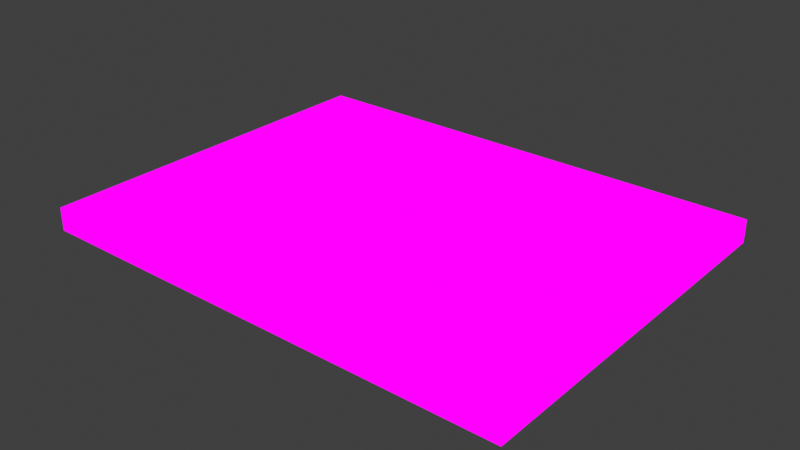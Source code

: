 # Source: RefugeeBasedFLOORDOOR.blend  (saved by Blender 3.2.14; exported with 4.5.12 LTS)
import bpy
from mathutils import Matrix  # noqa: F401  (used for matrix-valued properties, if any)

bpy.ops.wm.read_factory_settings(use_empty=True)
scene = bpy.context.scene
scene.name = 'Scene'

# ---- collections
col_collection = bpy.data.collections.new('Collection'); scene.collection.children.link(col_collection)

# ---- images (referenced by path relative to the original .blend; pixels are not part of the script)
import os
ASSET_DIR = os.environ.get("B2B_ASSET_DIR", "")  # directory of the original .blend (textures are referenced by path, not embedded)
HERE = os.path.dirname(os.path.abspath(__file__))  # packed textures are extracted next to this script under _unpacked/

def load_image(name, relpath, width, height, colorspace="sRGB"):
    """Load a texture the original file referenced (path relative to the .blend, or extracted next to this script)."""
    p = next((c for c in (os.path.join(HERE, relpath), os.path.join(ASSET_DIR, relpath)) if relpath and os.path.exists(c)), "")
    if p:
        img = bpy.data.images.load(p, check_existing=True)
        img.name = name
    else:  # same state as the original file: an image datablock whose file is absent (Cycles renders it pink)
        img = bpy.data.images.new(name, width, height)
        img.source = "FILE"
        img.filepath = "//" + (relpath or name)
    img.colorspace_settings.name = colorspace
    return img
img_loenewcolour___c_pia_1_png = load_image('LoeNewColour - Cópia 1.png', 'LoeNewColour - Cópia 1.png', 1024, 1024, 'sRGB')

# ---- materials (node trees are filled in below, after node groups)
mat_loenewcolour___c_pia_1 = bpy.data.materials.new('LoeNewColour - Cópia 1')
mat_loenewcolour___c_pia_1.use_transparent_shadow = False

# ---- material node trees
mat_loenewcolour___c_pia_1.use_nodes = True; mat_loenewcolour___c_pia_1.node_tree.nodes.clear()
_N = mat_loenewcolour___c_pia_1.node_tree.nodes; _L = mat_loenewcolour___c_pia_1.node_tree.links
n0 = _N.new('ShaderNodeOutputMaterial'); n0.name = 'Material Output'; n0.location = (400, 0)
n1 = _N.new('ShaderNodeLightPath'); n1.name = 'Light Path'; n1.location = (0, 250)
n2 = _N.new('ShaderNodeBsdfTransparent'); n2.name = 'Transparent BSDF'; n2.location = (-200, -100)
n3 = _N.new('ShaderNodeEmission'); n3.name = 'Emission'; n3.location = (-200, -200)
n4 = _N.new('ShaderNodeMixShader'); n4.name = 'Mix Shader'; n4.location = (200, 0)
n5 = _N.new('ShaderNodeMixShader'); n5.name = 'Mix Shader.001'; n5.location = (0, -100)
n6 = _N.new('ShaderNodeTexImage'); n6.name = 'Image Texture'; n6.location = (-500, 100)
n6.image = img_loenewcolour___c_pia_1_png
n6.interpolation = 'Closest'
_L.new(n6.outputs[0], n3.inputs[0])
_L.new(n6.outputs[1], n5.inputs[0])
_L.new(n2.outputs[0], n5.inputs[1])
_L.new(n2.outputs[0], n4.inputs[1])
_L.new(n3.outputs[0], n5.inputs[2])
_L.new(n5.outputs[0], n4.inputs[2])
_L.new(n1.outputs[0], n4.inputs[0])
_L.new(n4.outputs[0], n0.inputs[0])
n0.is_active_output = True

# ---- world
world_world = bpy.data.worlds.new('World'); scene.world = world_world
world_world.use_nodes = True; world_world.node_tree.nodes.clear()
_N = world_world.node_tree.nodes; _L = world_world.node_tree.links
n0 = _N.new('ShaderNodeOutputWorld'); n0.name = 'World Output'; n0.location = (300, 300)
n1 = _N.new('ShaderNodeBackground'); n1.name = 'Background'; n1.location = (10, 300)
n1.inputs[0].default_value = (0.05088, 0.05088, 0.05088, 1.0)
_L.new(n1.outputs[0], n0.inputs[0])
n0.is_active_output = True
world_world.color = (0.05088, 0.05088, 0.05088)
world_world.use_sun_shadow = False
world_world.sun_shadow_jitter_overblur = 0.0

# ---- meshes
me_cube = bpy.data.meshes.new('Cube')
me_cube.from_pydata([(-11.5, 13.0, 1.853), (-11.5, 13.5, 1.853), (-11.5, 12.5, 1.853), (-10.0, 12.5, 1.853), (-9.503, 12.5, 1.853), (-11.5, 12.0, 1.853), (-8.503, 15.5, 1.853), (-11.0, 12.5, 1.853), (-11.0, 12.0, 1.853), (-9.503, 13.0, 1.853), (-9.003, 14.0, 1.853), (-11.5, 14.5, 1.853), (-11.5, 14.0, 1.853), (-11.0, 17.0, 1.853), (-11.0, 13.5, 1.853), (-11.0, 15.5, 1.853), (-11.5, 15.0, 1.853), (-11.5, 16.0, 1.853), (-11.5, 15.5, 1.853), (-5.503, 12.5, 1.853), (-5.003, 16.0, 1.853), (-11.5, 17.0, 1.853), (-11.5, 16.5, 1.853), (-6.503, 12.5, 1.853), (-5.003, 12.0, 1.853), (-6.003, 12.5, 1.853), (-5.503, 17.0, 1.853), (-5.003, 17.0, 1.853), (-5.503, 12.0, 1.853), (-6.503, 12.0, 1.853), (-6.003, 12.0, 1.853), (-5.503, 16.5, 1.853), (-7.503, 17.0, 1.853), (-8.503, 17.0, 1.853), (-6.003, 17.0, 1.853), (-6.003, 16.5, 1.853), (-6.003, 16.0, 1.853), (-8.003, 14.5, 1.853), (-7.003, 12.0, 1.853), (-5.503, 13.0, 1.853), (-7.503, 13.5, 1.853), (-7.503, 16.0, 1.853), (-7.503, 12.0, 1.853), (-8.503, 12.5, 1.853), (-8.003, 12.0, 1.853), (-9.003, 12.0, 1.853), (-8.503, 12.0, 1.853), (-9.503, 12.0, 1.853), (-10.5, 12.5, 1.853), (-10.0, 13.5, 1.853), (-5.003, 15.5, 1.853), (-10.0, 12.0, 1.853), (-5.003, 13.0, 1.853), (-5.003, 14.0, 1.853), (-7.003, 17.0, 1.853), (-10.5, 12.0, 1.853), (-6.003, 14.5, 1.853), (-5.503, 14.0, 1.853), (-5.003, 12.5, 1.853), (-8.503, 13.5, 1.853), (-5.503, 16.0, 1.853), (-6.503, 16.0, 1.853), (-5.003, 13.5, 1.853), (-5.503, 15.0, 1.853), (-6.503, 15.0, 1.853), (-6.503, 14.5, 1.853), (-5.003, 14.5, 1.853), (-5.003, 15.0, 1.853), (-7.003, 16.5, 1.853), (-5.003, 16.5, 1.853), (-7.503, 15.5, 1.853), (-8.003, 16.5, 1.853), (-6.503, 17.0, 1.853), (-10.5, 17.0, 1.853), (-10.0, 14.0, 1.853), (-7.503, 16.5, 1.853), (-8.503, 16.0, 1.853), (-8.003, 17.0, 1.853), (-10.0, 14.5, 1.853), (-8.503, 16.5, 1.853), (-11.0, 14.0, 1.853), (-9.003, 17.0, 1.853), (-10.0, 15.0, 1.853), (-10.5, 15.5, 1.853), (-9.503, 17.0, 1.853), (-10.0, 17.0, 1.853), (-8.503, 14.0, 1.853), (-8.003, 16.0, 1.853), (-8.003, 15.0, 1.853), (-8.003, 15.5, 1.853), (-8.003, 14.0, 1.853), (-7.503, 14.0, 1.853), (-9.503, 14.5, 1.853), (-8.003, 13.0, 1.853), (-8.503, 13.0, 1.853), (-8.003, 12.5, 1.853), (-7.503, 12.5, 1.853), (-8.003, 13.5, 1.853), (-5.503, 13.5, 1.853), (-7.503, 14.5, 1.853), (-7.003, 14.5, 1.853), (-9.003, 16.0, 1.853), (-9.003, 14.5, 1.853), (-9.003, 16.5, 1.853), (-8.503, 14.5, 1.853), (-11.0, 16.5, 1.853), (-11.0, 16.0, 1.853), (-10.5, 16.0, 1.853), (-10.5, 13.0, 1.853), (-10.5, 16.5, 1.853), (-9.503, 16.5, 1.853), (-10.0, 16.5, 1.853), (-10.0, 16.0, 1.853), (-11.0, 15.0, 1.853), (-9.503, 16.0, 1.853), (-8.503, 15.0, 1.853), (-9.003, 15.0, 1.853), (-9.003, 15.5, 1.853), (-10.0, 15.5, 1.853), (-10.5, 15.0, 1.853), (-10.5, 14.0, 1.853), (-9.503, 15.5, 1.853), (-9.503, 14.0, 1.853), (-9.503, 15.0, 1.853), (-11.0, 14.5, 1.853), (-10.5, 14.5, 1.853), (-6.503, 16.5, 1.853), (-11.0, 13.0, 1.853), (-10.5, 13.5, 1.853), (-10.0, 13.0, 1.853), (-9.003, 13.0, 1.853), (-9.503, 13.5, 1.853), (-9.003, 12.5, 1.853), (-9.003, 13.5, 1.853), (-7.503, 15.0, 1.853), (-7.003, 16.0, 1.853), (-7.003, 15.5, 1.853), (-6.503, 13.5, 1.853), (-7.003, 12.5, 1.853), (-7.003, 15.0, 1.853), (-7.003, 13.0, 1.853), (-6.503, 14.0, 1.853), (-6.503, 15.5, 1.853), (-7.003, 14.0, 1.853), (-5.503, 14.5, 1.853), (-6.503, 13.0, 1.853), (-7.003, 13.5, 1.853), (-6.003, 14.0, 1.853), (-6.003, 13.5, 1.853), (-7.503, 13.0, 1.853), (-6.003, 13.0, 1.853), (-6.003, 15.0, 1.853), (-6.003, 15.5, 1.853), (-5.503, 15.5, 1.853), (-11.5, 12.5, 2.165), (-11.5, 13.0, 2.165), (-9.003, 13.0, 2.165), (-9.503, 13.0, 2.165), (-11.5, 12.0, 2.165), (-11.0, 12.5, 2.165), (-9.003, 12.5, 2.165), (-11.5, 17.0, 2.165), (-11.5, 16.5, 2.165), (-11.5, 16.0, 2.165), (-11.5, 15.5, 2.165), (-11.5, 13.5, 2.165), (-10.5, 13.5, 2.165), (-10.0, 13.5, 2.165), (-6.503, 12.0, 2.165), (-6.003, 12.0, 2.165), (-7.003, 13.5, 2.165), (-6.503, 13.5, 2.165), (-11.0, 12.0, 2.165), (-11.0, 13.0, 2.165), (-11.0, 13.5, 2.165), (-8.503, 14.0, 2.165), (-8.503, 13.5, 2.165), (-11.0, 17.0, 2.165), (-11.5, 14.5, 2.165), (-11.5, 14.0, 2.165), (-11.0, 16.0, 2.165), (-11.0, 15.5, 2.165), (-10.5, 15.5, 2.165), (-10.5, 16.0, 2.165), (-6.503, 12.5, 2.165), (-10.0, 12.0, 2.165), (-10.0, 12.5, 2.165), (-10.0, 16.0, 2.165), (-10.0, 16.5, 2.165), (-11.5, 15.0, 2.165), (-7.503, 13.0, 2.165), (-8.003, 13.0, 2.165), (-6.003, 13.5, 2.165), (-10.0, 17.0, 2.165), (-10.0, 15.5, 2.165), (-9.503, 15.5, 2.165), (-9.503, 15.0, 2.165), (-6.003, 12.5, 2.165), (-5.503, 17.0, 2.165), (-5.503, 16.5, 2.165), (-5.003, 17.0, 2.165), (-5.503, 12.0, 2.165), (-5.003, 12.0, 2.165), (-5.503, 12.5, 2.165), (-9.503, 16.0, 2.165), (-10.0, 15.0, 2.165), (-11.0, 15.0, 2.165), (-6.003, 17.0, 2.165), (-6.003, 16.5, 2.165), (-6.003, 15.0, 2.165), (-6.003, 15.5, 2.165), (-8.003, 15.5, 2.165), (-8.003, 15.0, 2.165), (-10.5, 15.0, 2.165), (-7.503, 16.5, 2.165), (-7.503, 16.0, 2.165), (-7.003, 12.0, 2.165), (-6.003, 13.0, 2.165), (-7.003, 13.0, 2.165), (-9.003, 13.5, 2.165), (-9.503, 13.5, 2.165), (-6.503, 13.0, 2.165), (-8.003, 12.5, 2.165), (-7.503, 12.5, 2.165), (-8.503, 13.0, 2.165), (-7.503, 12.0, 2.165), (-10.0, 13.0, 2.165), (-8.003, 12.0, 2.165), (-8.003, 14.0, 2.165), (-9.003, 12.0, 2.165), (-8.503, 12.0, 2.165), (-10.0, 14.0, 2.165), (-10.5, 14.0, 2.165), (-9.503, 12.0, 2.165), (-9.503, 14.0, 2.165), (-5.003, 15.5, 2.165), (-5.003, 16.0, 2.165), (-7.003, 17.0, 2.165), (-7.503, 17.0, 2.165), (-5.503, 14.0, 2.165), (-5.003, 14.0, 2.165), (-10.5, 12.5, 2.165), (-10.5, 12.0, 2.165), (-9.003, 14.0, 2.165), (-5.503, 16.0, 2.165), (-5.003, 12.5, 2.165), (-6.003, 14.5, 2.165), (-6.503, 14.5, 2.165), (-6.503, 15.0, 2.165), (-5.503, 15.5, 2.165), (-5.003, 13.0, 2.165), (-5.003, 13.5, 2.165), (-7.003, 14.0, 2.165), (-6.503, 14.0, 2.165), (-5.503, 14.5, 2.165), (-5.003, 14.5, 2.165), (-5.003, 15.0, 2.165), (-5.503, 15.0, 2.165), (-5.503, 13.0, 2.165), (-10.5, 17.0, 2.165), (-5.003, 16.5, 2.165), (-7.503, 13.5, 2.165), (-8.003, 13.5, 2.165), (-8.503, 14.5, 2.165), (-8.003, 14.5, 2.165), (-6.003, 16.0, 2.165), (-7.503, 15.5, 2.165), (-6.503, 17.0, 2.165), (-8.003, 17.0, 2.165), (-8.003, 16.5, 2.165), (-8.503, 17.0, 2.165), (-7.003, 15.5, 2.165), (-9.003, 17.0, 2.165), (-8.503, 16.5, 2.165), (-9.003, 15.0, 2.165), (-9.503, 17.0, 2.165), (-8.003, 16.0, 2.165), (-8.503, 16.0, 2.165), (-9.503, 16.5, 2.165), (-11.0, 14.5, 2.165), (-7.003, 16.0, 2.165), (-7.003, 15.0, 2.165), (-7.003, 14.5, 2.165), (-9.503, 14.5, 2.165), (-9.003, 14.5, 2.165), (-7.003, 12.5, 2.165), (-7.503, 14.0, 2.165), (-8.503, 12.5, 2.165), (-6.503, 15.5, 2.165), (-6.503, 16.0, 2.165), (-7.503, 14.5, 2.165), (-9.003, 16.0, 2.165), (-9.003, 15.5, 2.165), (-9.003, 16.5, 2.165), (-11.0, 16.5, 2.165), (-10.0, 14.5, 2.165), (-10.5, 16.5, 2.165), (-8.503, 15.0, 2.165), (-8.503, 15.5, 2.165), (-9.503, 12.5, 2.165), (-11.0, 14.0, 2.165), (-10.5, 14.5, 2.165), (-10.5, 13.0, 2.165), (-7.003, 16.5, 2.165), (-6.503, 16.5, 2.165), (-7.503, 15.0, 2.165), (-5.503, 13.5, 2.165), (-6.003, 14.0, 2.165)], [], [(14, 1, 12, 80), (127, 0, 1, 14), (7, 2, 0, 127), (8, 5, 2, 7), (80, 12, 11, 124), (124, 11, 16, 113), (113, 16, 18, 15), (15, 18, 17, 106), (106, 17, 22, 105), (105, 22, 21, 13), (58, 24, 28, 19), (19, 28, 30, 25), (25, 30, 29, 23), (27, 69, 31, 26), (26, 31, 35, 34), (34, 35, 126, 72), (23, 29, 38, 138), (138, 38, 42, 96), (96, 42, 44, 95), (95, 44, 46, 43), (43, 46, 45, 132), (132, 45, 47, 4), (4, 47, 51, 3), (3, 51, 55, 48), (48, 55, 8, 7), (98, 62, 52, 39), (39, 52, 58, 19), (144, 66, 53, 57), (57, 53, 62, 98), (153, 50, 67, 63), (63, 67, 66, 144), (60, 20, 50, 153), (31, 69, 20, 60), (75, 32, 54, 68), (68, 54, 72, 126), (79, 33, 77, 71), (71, 77, 32, 75), (110, 84, 81, 103), (103, 81, 33, 79), (109, 73, 85, 111), (111, 85, 84, 110), (105, 13, 73, 109), (79, 71, 87, 76), (76, 87, 89, 6), (6, 89, 88, 115), (115, 88, 37, 104), (104, 37, 90, 86), (86, 90, 97, 59), (59, 97, 93, 94), (94, 93, 95, 43), (96, 95, 93, 149), (149, 93, 97, 40), (40, 97, 90, 91), (91, 90, 37, 99), (99, 37, 88, 134), (134, 88, 89, 70), (70, 89, 87, 41), (41, 87, 71, 75), (116, 115, 104, 102), (102, 104, 86, 10), (105, 109, 107, 106), (106, 107, 83, 15), (109, 111, 112, 107), (107, 112, 118, 83), (111, 110, 114, 112), (112, 114, 121, 118), (110, 103, 101, 114), (114, 101, 117, 121), (121, 117, 116, 123), (101, 76, 6, 117), (117, 6, 115, 116), (103, 79, 76, 101), (15, 83, 119, 113), (113, 119, 125, 124), (83, 118, 82, 119), (119, 82, 78, 125), (118, 121, 123, 82), (125, 78, 74, 120), (82, 123, 92, 78), (78, 92, 122, 74), (124, 125, 120, 80), (80, 120, 128, 14), (120, 74, 49, 128), (14, 128, 108, 127), (127, 108, 48, 7), (128, 49, 129, 108), (108, 129, 3, 48), (49, 131, 9, 129), (129, 9, 4, 3), (131, 133, 130, 9), (9, 130, 132, 4), (133, 59, 94, 130), (130, 94, 43, 132), (122, 10, 133, 131), (10, 86, 59, 133), (74, 122, 131, 49), (123, 116, 102, 92), (92, 102, 10, 122), (126, 61, 135, 68), (68, 135, 41, 75), (61, 142, 136, 135), (135, 136, 70, 41), (142, 64, 139, 136), (136, 139, 134, 70), (64, 65, 100, 139), (139, 100, 99, 134), (65, 141, 143, 100), (100, 143, 91, 99), (141, 137, 146, 143), (143, 146, 40, 91), (144, 57, 147, 56), (56, 147, 141, 65), (57, 98, 148, 147), (147, 148, 137, 141), (137, 145, 140, 146), (146, 140, 149, 40), (145, 23, 138, 140), (140, 138, 96, 149), (148, 150, 145, 137), (150, 25, 23, 145), (98, 39, 150, 148), (39, 19, 25, 150), (63, 144, 56, 151), (151, 56, 65, 64), (60, 153, 152, 36), (36, 152, 142, 61), (153, 63, 151, 152), (152, 151, 64, 142), (31, 60, 36, 35), (35, 36, 61, 126), (174, 300, 179, 165), (173, 174, 165, 155), (159, 173, 155, 154), (172, 159, 154, 158), (300, 279, 178, 179), (279, 206, 189, 178), (206, 181, 164, 189), (181, 180, 163, 164), (180, 294, 162, 163), (294, 177, 161, 162), (245, 203, 201, 202), (203, 197, 169, 201), (197, 184, 168, 169), (200, 198, 199, 260), (198, 207, 208, 199), (207, 267, 304, 208), (184, 285, 216, 168), (285, 223, 225, 216), (223, 222, 227, 225), (222, 287, 230, 227), (287, 160, 229, 230), (160, 299, 233, 229), (299, 186, 185, 233), (186, 241, 242, 185), (241, 159, 172, 242), (306, 258, 250, 251), (258, 203, 245, 250), (254, 239, 240, 255), (239, 306, 251, 240), (249, 257, 256, 235), (257, 254, 255, 256), (244, 249, 235, 236), (199, 244, 236, 260), (214, 303, 237, 238), (303, 304, 267, 237), (273, 269, 268, 270), (269, 214, 238, 268), (278, 293, 272, 275), (293, 273, 270, 272), (296, 188, 193, 259), (188, 278, 275, 193), (294, 296, 259, 177), (273, 277, 276, 269), (277, 298, 211, 276), (298, 297, 212, 211), (297, 263, 264, 212), (263, 175, 228, 264), (175, 176, 262, 228), (176, 224, 191, 262), (224, 287, 222, 191), (223, 190, 191, 222), (190, 261, 262, 191), (261, 286, 228, 262), (286, 290, 264, 228), (290, 305, 212, 264), (305, 266, 211, 212), (266, 215, 276, 211), (215, 214, 269, 276), (274, 284, 263, 297), (284, 243, 175, 263), (294, 180, 183, 296), (180, 181, 182, 183), (296, 183, 187, 188), (183, 182, 194, 187), (188, 187, 204, 278), (187, 194, 195, 204), (278, 204, 291, 293), (204, 195, 292, 291), (195, 196, 274, 292), (291, 292, 298, 277), (292, 274, 297, 298), (293, 291, 277, 273), (181, 206, 213, 182), (206, 279, 301, 213), (182, 213, 205, 194), (213, 301, 295, 205), (194, 205, 196, 195), (301, 232, 231, 295), (205, 295, 283, 196), (295, 231, 234, 283), (279, 300, 232, 301), (300, 174, 166, 232), (232, 166, 167, 231), (174, 173, 302, 166), (173, 159, 241, 302), (166, 302, 226, 167), (302, 241, 186, 226), (167, 226, 157, 220), (226, 186, 299, 157), (220, 157, 156, 219), (157, 299, 160, 156), (219, 156, 224, 176), (156, 160, 287, 224), (234, 220, 219, 243), (243, 219, 176, 175), (231, 167, 220, 234), (196, 283, 284, 274), (283, 234, 243, 284), (304, 303, 280, 289), (303, 214, 215, 280), (289, 280, 271, 288), (280, 215, 266, 271), (288, 271, 281, 248), (271, 266, 305, 281), (248, 281, 282, 247), (281, 305, 290, 282), (247, 282, 252, 253), (282, 290, 286, 252), (253, 252, 170, 171), (252, 286, 261, 170), (254, 246, 307, 239), (246, 247, 253, 307), (239, 307, 192, 306), (307, 253, 171, 192), (171, 170, 218, 221), (170, 261, 190, 218), (221, 218, 285, 184), (218, 190, 223, 285), (192, 171, 221, 217), (217, 221, 184, 197), (306, 192, 217, 258), (258, 217, 197, 203), (257, 209, 246, 254), (209, 248, 247, 246), (244, 265, 210, 249), (265, 289, 288, 210), (249, 210, 209, 257), (210, 288, 248, 209), (199, 208, 265, 244), (208, 304, 289, 265), (51, 47, 233, 185), (21, 22, 162, 161), (81, 84, 275, 272), (32, 77, 268, 238), (17, 18, 164, 163), (73, 13, 177, 259), (1, 0, 155, 165), (50, 20, 236, 235), (69, 27, 200, 260), (22, 17, 163, 162), (42, 38, 216, 225), (26, 34, 207, 198), (54, 32, 238, 237), (85, 73, 259, 193), (58, 52, 250, 245), (29, 30, 169, 168), (44, 42, 225, 227), (62, 53, 240, 251), (77, 33, 270, 268), (20, 69, 260, 236), (27, 26, 198, 200), (45, 46, 230, 229), (52, 62, 251, 250), (16, 11, 178, 189), (33, 81, 272, 270), (55, 51, 185, 242), (5, 8, 172, 158), (28, 24, 202, 201), (46, 44, 227, 230), (18, 16, 189, 164), (38, 29, 168, 216), (8, 55, 242, 172), (0, 2, 154, 155), (66, 67, 256, 255), (13, 21, 161, 177), (30, 28, 201, 169), (47, 45, 229, 233), (2, 5, 158, 154), (67, 50, 235, 256), (84, 85, 193, 275), (11, 12, 179, 178), (34, 72, 267, 207), (53, 66, 255, 240), (12, 1, 165, 179), (24, 58, 245, 202), (72, 54, 237, 267)])
_uv = me_cube.uv_layers.new(name='UVMap')
_uv.uv.foreach_set('vector', [0.6388, 0.1819, 0.6388, 0.2272, 0.6112, 0.2272, 0.6112, 0.1819, 0.6111, 0.1819, 0.6111, 0.2272, 0.5834, 0.2272, 0.5834, 0.1819, 0.6388, 0.1819, 0.6388, 0.2272, 0.6112, 0.2272, 0.6112, 0.1819, 0.6666, 0.1819, 0.6666, 0.2272, 0.6389, 0.2272, 0.6389, 0.1819, 0.6388, 0.1819, 0.6388, 0.2272, 0.6112, 0.2272, 0.6112, 0.1819, 0.6388, 0.1819, 0.6388, 0.2272, 0.6112, 0.2272, 0.6112, 0.1819, 0.6388, 0.1819, 0.6388, 0.2272, 0.6112, 0.2272, 0.6112, 0.1819, 0.6388, 0.1819, 0.6388, 0.2272, 0.6112, 0.2272, 0.6112, 0.1819, 0.6388, 0.1819, 0.6388, 0.2272, 0.6112, 0.2272, 0.6112, 0.1819, 0.6389, 0.1819, 0.6389, 0.2272, 0.6666, 0.2272, 0.6666, 0.1819, 0.5556, 0.1819, 0.5556, 0.2272, 0.5833, 0.2272, 0.5833, 0.1819, 0.5834, 0.1819, 0.5834, 0.2272, 0.6111, 0.2272, 0.6111, 0.1819, 0.6112, 0.1819, 0.6112, 0.2272, 0.6388, 0.2272, 0.6388, 0.1819, 0.6666, 0.2272, 0.6666, 0.1819, 0.6389, 0.1819, 0.6389, 0.2272, 0.6388, 0.2272, 0.6388, 0.1819, 0.6112, 0.1819, 0.6112, 0.2272, 0.6111, 0.2272, 0.6111, 0.1819, 0.5834, 0.1819, 0.5834, 0.2272, 0.5834, 0.1819, 0.5834, 0.2272, 0.6111, 0.2272, 0.6111, 0.1819, 0.6112, 0.1819, 0.6112, 0.2272, 0.6388, 0.2272, 0.6388, 0.1819, 0.5833, 0.1819, 0.5556, 0.1819, 0.5556, 0.2272, 0.5833, 0.2272, 0.6389, 0.2272, 0.6666, 0.2272, 0.6666, 0.1819, 0.6389, 0.1819, 0.5834, 0.1819, 0.5834, 0.2272, 0.6111, 0.2272, 0.6111, 0.1819, 0.6112, 0.1819, 0.6112, 0.2272, 0.6388, 0.2272, 0.6388, 0.1819, 0.5834, 0.1819, 0.5834, 0.2272, 0.6111, 0.2272, 0.6111, 0.1819, 0.5834, 0.1819, 0.5834, 0.2272, 0.6111, 0.2272, 0.6111, 0.1819, 0.6112, 0.1819, 0.6112, 0.2272, 0.6388, 0.2272, 0.6388, 0.1819, 0.5834, 0.1819, 0.5834, 0.2272, 0.6111, 0.2272, 0.6111, 0.1819, 0.6112, 0.1819, 0.6112, 0.2272, 0.6388, 0.2272, 0.6388, 0.1819, 0.6112, 0.1819, 0.6112, 0.2272, 0.6388, 0.2272, 0.6388, 0.1819, 0.6112, 0.1819, 0.6112, 0.2272, 0.6388, 0.2272, 0.6388, 0.1819, 0.6112, 0.1819, 0.6112, 0.2272, 0.6388, 0.2272, 0.6388, 0.1819, 0.5834, 0.1819, 0.5834, 0.2272, 0.6111, 0.2272, 0.6111, 0.1819, 0.6112, 0.1819, 0.6112, 0.2272, 0.6388, 0.2272, 0.6388, 0.1819, 0.5834, 0.1819, 0.5834, 0.2272, 0.6111, 0.2272, 0.6111, 0.1819, 0.5834, 0.1819, 0.5834, 0.2272, 0.6111, 0.2272, 0.6111, 0.1819, 0.6112, 0.1819, 0.6112, 0.2272, 0.6388, 0.2272, 0.6388, 0.1819, 0.5833, 0.1819, 0.5556, 0.1819, 0.5556, 0.2272, 0.5833, 0.2272, 0.6389, 0.2272, 0.6666, 0.2272, 0.6666, 0.1819, 0.6389, 0.1819, 0.5834, 0.1819, 0.5834, 0.2272, 0.6111, 0.2272, 0.6111, 0.1819, 0.6112, 0.1819, 0.6112, 0.2272, 0.6388, 0.2272, 0.6388, 0.1819, 0.6112, 0.1819, 0.6112, 0.2272, 0.6388, 0.2272, 0.6388, 0.1819, 0.6112, 0.1819, 0.6112, 0.2272, 0.6388, 0.2272, 0.6388, 0.1819, 0.5834, 0.1819, 0.5834, 0.2272, 0.6111, 0.2272, 0.6111, 0.1819, 0.473, 0.08661, 0.473, 0.04553, 0.5, 0.04553, 0.5, 0.08661, 0.5834, 0.1819, 0.5834, 0.2272, 0.6111, 0.2272, 0.6111, 0.1819, 0.473, 0.08661, 0.473, 0.04553, 0.5, 0.04553, 0.5, 0.08661, 0.75, 0.2272, 0.75, 0.1819, 0.7777, 0.1819, 0.7777, 0.2272, 0.75, 0.2272, 0.75, 0.1819, 0.7777, 0.1819, 0.7777, 0.2272, 0.473, 0.08661, 0.473, 0.04553, 0.5, 0.04553, 0.5, 0.08661, 0.6112, 0.1819, 0.6112, 0.2272, 0.6388, 0.2272, 0.6388, 0.1819, 0.473, 0.08661, 0.473, 0.04553, 0.5, 0.04553, 0.5, 0.08661, 0.473, 0.08661, 0.473, 0.04553, 0.5, 0.04553, 0.5, 0.08661, 0.5834, 0.1819, 0.5834, 0.2272, 0.6111, 0.2272, 0.6111, 0.1819, 0.473, 0.08661, 0.473, 0.04553, 0.5, 0.04553, 0.5, 0.08661, 0.75, 0.2272, 0.75, 0.1819, 0.7777, 0.1819, 0.7777, 0.2272, 0.75, 0.2272, 0.75, 0.1819, 0.7777, 0.1819, 0.7777, 0.2272, 0.473, 0.08661, 0.473, 0.04553, 0.5, 0.04553, 0.5, 0.08661, 0.6112, 0.1819, 0.6112, 0.2272, 0.6388, 0.2272, 0.6388, 0.1819, 0.473, 0.08661, 0.473, 0.04553, 0.5, 0.04553, 0.5, 0.08661, 0.8055, 0.2273, 0.8055, 0.2727, 0.7778, 0.2727, 0.7778, 0.2273, 0.7777, 0.2273, 0.7777, 0.2727, 0.75, 0.2727, 0.75, 0.2273, 0.8333, 0.09098, 0.8333, 0.1363, 0.8056, 0.1363, 0.8056, 0.09098, 0.8055, 0.09098, 0.8055, 0.1363, 0.7778, 0.1363, 0.7778, 0.09098, 0.8333, 0.1364, 0.8333, 0.1817, 0.8056, 0.1817, 0.8056, 0.1364, 0.6111, 0.09098, 0.6111, 0.1363, 0.5834, 0.1363, 0.5834, 0.09098, 0.8333, 0.09098, 0.8333, 0.1363, 0.8056, 0.1363, 0.8056, 0.09098, 0.6111, 0.1364, 0.6111, 0.1817, 0.5834, 0.1817, 0.5834, 0.1364, 0.8333, 0.09098, 0.8333, 0.1363, 0.8056, 0.1363, 0.8056, 0.09098, 0.5834, 0.09098, 0.6111, 0.09098, 0.6111, 0.1363, 0.5834, 0.1363, 0.5834, 0.1364, 0.6111, 0.1364, 0.6111, 0.1817, 0.5834, 0.1817, 0.8055, 0.1364, 0.8055, 0.1817, 0.7778, 0.1817, 0.7778, 0.1364, 0.8055, 0.1364, 0.8055, 0.1817, 0.7778, 0.1817, 0.7778, 0.1364, 0.8333, 0.1364, 0.8333, 0.1817, 0.8056, 0.1817, 0.8056, 0.1364, 0.8333, 0.09098, 0.8333, 0.1363, 0.8056, 0.1363, 0.8056, 0.09098, 0.8055, 0.09098, 0.8055, 0.1363, 0.7778, 0.1363, 0.7778, 0.09098, 0.5833, 0.09098, 0.5833, 0.1363, 0.5556, 0.1363, 0.5556, 0.09098, 0.8333, 0.09098, 0.8333, 0.1363, 0.8056, 0.1363, 0.8056, 0.09098, 0.5833, 0.1364, 0.5833, 0.1817, 0.5556, 0.1817, 0.5556, 0.1364, 0.6111, 0.1817, 0.5834, 0.1817, 0.5834, 0.1364, 0.6111, 0.1364, 0.8333, 0.09098, 0.8333, 0.1363, 0.8056, 0.1363, 0.8056, 0.09098, 0.5556, 0.1817, 0.5556, 0.1364, 0.5833, 0.1364, 0.5833, 0.1817, 0.8333, 0.09098, 0.8333, 0.1363, 0.8056, 0.1363, 0.8056, 0.09098, 0.8055, 0.09098, 0.8055, 0.1363, 0.7778, 0.1363, 0.7778, 0.09098, 0.6111, 0.1363, 0.5834, 0.1363, 0.5834, 0.09098, 0.6111, 0.09098, 0.8333, 0.09098, 0.8333, 0.1363, 0.8056, 0.1363, 0.8056, 0.09098, 0.8055, 0.09098, 0.8055, 0.1363, 0.7778, 0.1363, 0.7778, 0.09098, 0.8055, 0.09098, 0.8055, 0.1363, 0.7778, 0.1363, 0.7778, 0.09098, 0.8055, 0.09098, 0.8055, 0.1363, 0.7778, 0.1363, 0.7778, 0.09098, 0.8055, 0.1364, 0.8055, 0.1817, 0.7778, 0.1817, 0.7778, 0.1364, 0.8055, 0.09098, 0.8055, 0.1363, 0.7778, 0.1363, 0.7778, 0.09098, 0.8055, 0.09098, 0.8055, 0.1363, 0.7778, 0.1363, 0.7778, 0.09098, 0.8055, 0.09098, 0.8055, 0.1363, 0.7778, 0.1363, 0.7778, 0.09098, 0.8055, 0.1364, 0.8055, 0.1817, 0.7778, 0.1817, 0.7778, 0.1364, 0.8055, 0.1364, 0.8055, 0.1817, 0.7778, 0.1817, 0.7778, 0.1364, 0.5834, 0.1363, 0.5834, 0.09098, 0.6111, 0.09098, 0.6111, 0.1363, 0.8333, 0.1364, 0.8333, 0.1817, 0.8056, 0.1817, 0.8056, 0.1364, 0.5834, 0.1817, 0.5834, 0.1364, 0.6111, 0.1364, 0.6111, 0.1817, 0.8333, 0.1364, 0.8333, 0.1817, 0.8056, 0.1817, 0.8056, 0.1364, 0.5556, 0.1363, 0.5556, 0.09098, 0.5833, 0.09098, 0.5833, 0.1363, 0.8333, 0.09098, 0.8333, 0.1363, 0.8056, 0.1363, 0.8056, 0.09098, 0.8055, 0.09098, 0.8055, 0.1363, 0.7778, 0.1363, 0.7778, 0.09098, 0.5556, 0.09098, 0.5833, 0.09098, 0.5833, 0.1363, 0.5556, 0.1363, 0.8055, 0.1364, 0.8055, 0.1817, 0.7778, 0.1817, 0.7778, 0.1364, 0.5556, 0.09098, 0.5833, 0.09098, 0.5833, 0.1363, 0.5556, 0.1363, 0.8055, 0.09098, 0.8055, 0.1363, 0.7778, 0.1363, 0.7778, 0.09098, 0.5556, 0.09098, 0.5833, 0.09098, 0.5833, 0.1363, 0.5556, 0.1363, 0.8055, 0.1364, 0.8055, 0.1817, 0.7778, 0.1817, 0.7778, 0.1364, 0.5556, 0.09098, 0.5833, 0.09098, 0.5833, 0.1363, 0.5556, 0.1363, 0.8055, 0.09098, 0.8055, 0.1363, 0.7778, 0.1363, 0.7778, 0.09098, 0.5556, 0.09098, 0.5833, 0.09098, 0.5833, 0.1363, 0.5556, 0.1363, 0.8055, 0.09098, 0.8055, 0.1363, 0.7778, 0.1363, 0.7778, 0.09098, 0.8333, 0.1364, 0.8333, 0.1817, 0.8056, 0.1817, 0.8056, 0.1364, 0.8055, 0.1364, 0.8055, 0.1817, 0.7778, 0.1817, 0.7778, 0.1364, 0.8333, 0.09098, 0.8333, 0.1363, 0.8056, 0.1363, 0.8056, 0.09098, 0.5556, 0.1363, 0.5556, 0.09098, 0.5833, 0.09098, 0.5833, 0.1363, 0.8055, 0.09098, 0.8055, 0.1363, 0.7778, 0.1363, 0.7778, 0.09098, 0.8055, 0.09098, 0.8055, 0.1363, 0.7778, 0.1363, 0.7778, 0.09098, 0.8055, 0.1364, 0.8055, 0.1817, 0.7778, 0.1817, 0.7778, 0.1364, 0.8055, 0.1364, 0.8055, 0.1817, 0.7778, 0.1817, 0.7778, 0.1364, 0.8055, 0.1364, 0.8055, 0.1817, 0.7778, 0.1817, 0.7778, 0.1364, 0.8055, 0.1364, 0.8055, 0.1817, 0.7778, 0.1817, 0.7778, 0.1364, 0.8333, 0.1364, 0.8333, 0.1817, 0.8056, 0.1817, 0.8056, 0.1364, 0.8333, 0.1364, 0.8333, 0.1817, 0.8056, 0.1817, 0.8056, 0.1364, 0.8333, 0.09098, 0.8333, 0.1363, 0.8056, 0.1363, 0.8056, 0.09098, 0.5556, 0.1363, 0.5556, 0.09098, 0.5833, 0.09098, 0.5833, 0.1363, 0.8333, 0.1364, 0.8333, 0.1817, 0.8056, 0.1817, 0.8056, 0.1364, 0.5556, 0.1363, 0.5556, 0.09098, 0.5833, 0.09098, 0.5833, 0.1363, 0.8333, 0.1364, 0.8333, 0.1817, 0.8056, 0.1817, 0.8056, 0.1364, 0.8055, 0.1364, 0.8055, 0.1817, 0.7778, 0.1817, 0.7778, 0.1364, 0.8333, 0.09098, 0.8333, 0.1363, 0.8056, 0.1363, 0.8056, 0.09098, 0.8055, 0.09098, 0.8055, 0.1363, 0.7778, 0.1363, 0.7778, 0.09098, 0.6388, 0.1819, 0.6112, 0.1819, 0.6112, 0.2272, 0.6388, 0.2272, 0.6111, 0.1819, 0.5834, 0.1819, 0.5834, 0.2272, 0.6111, 0.2272, 0.6388, 0.1819, 0.6112, 0.1819, 0.6112, 0.2272, 0.6388, 0.2272, 0.6666, 0.1819, 0.6389, 0.1819, 0.6389, 0.2272, 0.6666, 0.2272, 0.6388, 0.1819, 0.6112, 0.1819, 0.6112, 0.2272, 0.6388, 0.2272, 0.6388, 0.1819, 0.6112, 0.1819, 0.6112, 0.2272, 0.6388, 0.2272, 0.6388, 0.1819, 0.6112, 0.1819, 0.6112, 0.2272, 0.6388, 0.2272, 0.6388, 0.1819, 0.6112, 0.1819, 0.6112, 0.2272, 0.6388, 0.2272, 0.6388, 0.1819, 0.6112, 0.1819, 0.6112, 0.2272, 0.6388, 0.2272, 0.6389, 0.1819, 0.6666, 0.1819, 0.6666, 0.2272, 0.6389, 0.2272, 0.5566, 0.1819, 0.5833, 0.1819, 0.5833, 0.2272, 0.5566, 0.2272, 0.5834, 0.1819, 0.6111, 0.1819, 0.6111, 0.2272, 0.5834, 0.2272, 0.6112, 0.1819, 0.6388, 0.1819, 0.6388, 0.2272, 0.6112, 0.2272, 0.6666, 0.2272, 0.6389, 0.2272, 0.6389, 0.1819, 0.6666, 0.1819, 0.6388, 0.2272, 0.6112, 0.2272, 0.6112, 0.1819, 0.6388, 0.1819, 0.6111, 0.2272, 0.5834, 0.2272, 0.5834, 0.1819, 0.6111, 0.1819, 0.5834, 0.1819, 0.6111, 0.1819, 0.6111, 0.2272, 0.5834, 0.2272, 0.6112, 0.1819, 0.6388, 0.1819, 0.6388, 0.2272, 0.6112, 0.2272, 0.5833, 0.1819, 0.5833, 0.2272, 0.5566, 0.2272, 0.5566, 0.1819, 0.6389, 0.2272, 0.6389, 0.1819, 0.6666, 0.1819, 0.6666, 0.2272, 0.5834, 0.1819, 0.6111, 0.1819, 0.6111, 0.2272, 0.5834, 0.2272, 0.6112, 0.1819, 0.6388, 0.1819, 0.6388, 0.2272, 0.6112, 0.2272, 0.5834, 0.1819, 0.6111, 0.1819, 0.6111, 0.2272, 0.5834, 0.2272, 0.5834, 0.1819, 0.6111, 0.1819, 0.6111, 0.2272, 0.5834, 0.2272, 0.6112, 0.1819, 0.6388, 0.1819, 0.6388, 0.2272, 0.6112, 0.2272, 0.5834, 0.1819, 0.6111, 0.1819, 0.6111, 0.2272, 0.5834, 0.2272, 0.6112, 0.1819, 0.6388, 0.1819, 0.6388, 0.2272, 0.6112, 0.2272, 0.6112, 0.1819, 0.6388, 0.1819, 0.6388, 0.2272, 0.6112, 0.2272, 0.6112, 0.1819, 0.6388, 0.1819, 0.6388, 0.2272, 0.6112, 0.2272, 0.6112, 0.1819, 0.6388, 0.1819, 0.6388, 0.2272, 0.6112, 0.2272, 0.5834, 0.1819, 0.6111, 0.1819, 0.6111, 0.2272, 0.5834, 0.2272, 0.6112, 0.1819, 0.6388, 0.1819, 0.6388, 0.2272, 0.6112, 0.2272, 0.5834, 0.1819, 0.6111, 0.1819, 0.6111, 0.2272, 0.5834, 0.2272, 0.5834, 0.1819, 0.6111, 0.1819, 0.6111, 0.2272, 0.5834, 0.2272, 0.6112, 0.1819, 0.6388, 0.1819, 0.6388, 0.2272, 0.6112, 0.2272, 0.5833, 0.1819, 0.5833, 0.2272, 0.5566, 0.2272, 0.5566, 0.1819, 0.6389, 0.2272, 0.6389, 0.1819, 0.6666, 0.1819, 0.6666, 0.2272, 0.5834, 0.1819, 0.6111, 0.1819, 0.6111, 0.2272, 0.5834, 0.2272, 0.6112, 0.1819, 0.6388, 0.1819, 0.6388, 0.2272, 0.6112, 0.2272, 0.6112, 0.1819, 0.6388, 0.1819, 0.6388, 0.2272, 0.6112, 0.2272, 0.6112, 0.1819, 0.6388, 0.1819, 0.6388, 0.2272, 0.6112, 0.2272, 0.5834, 0.1819, 0.6111, 0.1819, 0.6111, 0.2272, 0.5834, 0.2272, 0.4734, 0.09084, 0.5, 0.09084, 0.5, 0.04553, 0.4734, 0.04553, 0.5834, 0.1819, 0.6111, 0.1819, 0.6111, 0.2272, 0.5834, 0.2272, 0.4734, 0.09084, 0.5, 0.09084, 0.5, 0.04553, 0.4734, 0.04553, 0.75, 0.2272, 0.7777, 0.2272, 0.7777, 0.1819, 0.75, 0.1819, 0.75, 0.2272, 0.7777, 0.2272, 0.7777, 0.1819, 0.75, 0.1819, 0.4734, 0.09084, 0.5, 0.09084, 0.5, 0.04553, 0.4734, 0.04553, 0.6112, 0.1819, 0.6388, 0.1819, 0.6388, 0.2272, 0.6112, 0.2272, 0.4734, 0.09084, 0.5, 0.09084, 0.5, 0.04553, 0.4734, 0.04553, 0.4734, 0.09084, 0.5, 0.09084, 0.5, 0.04553, 0.4734, 0.04553, 0.5834, 0.1819, 0.6111, 0.1819, 0.6111, 0.2272, 0.5834, 0.2272, 0.4734, 0.09084, 0.5, 0.09084, 0.5, 0.04553, 0.4734, 0.04553, 0.75, 0.2272, 0.7777, 0.2272, 0.7777, 0.1819, 0.75, 0.1819, 0.75, 0.2272, 0.7777, 0.2272, 0.7777, 0.1819, 0.75, 0.1819, 0.4734, 0.09084, 0.5, 0.09084, 0.5, 0.04553, 0.4734, 0.04553, 0.6112, 0.1819, 0.6388, 0.1819, 0.6388, 0.2272, 0.6112, 0.2272, 0.4734, 0.09084, 0.5, 0.09084, 0.5, 0.04553, 0.4734, 0.04553, 0.8055, 0.2273, 0.7778, 0.2273, 0.7778, 0.2727, 0.8055, 0.2727, 0.7777, 0.2273, 0.75, 0.2273, 0.75, 0.2727, 0.7777, 0.2727, 0.8333, 0.09098, 0.8056, 0.09098, 0.8056, 0.1363, 0.8333, 0.1363, 0.8055, 0.09098, 0.7778, 0.09098, 0.7778, 0.1363, 0.8055, 0.1363, 0.8333, 0.1364, 0.8056, 0.1364, 0.8056, 0.1817, 0.8333, 0.1817, 0.6111, 0.09205, 0.5834, 0.09205, 0.5834, 0.1363, 0.6111, 0.1363, 0.8333, 0.09098, 0.8056, 0.09098, 0.8056, 0.1363, 0.8333, 0.1363, 0.6111, 0.1364, 0.5834, 0.1364, 0.5834, 0.1817, 0.6111, 0.1817, 0.8333, 0.09098, 0.8056, 0.09098, 0.8056, 0.1363, 0.8333, 0.1363, 0.5834, 0.09205, 0.5834, 0.1363, 0.6111, 0.1363, 0.6111, 0.09205, 0.5834, 0.1364, 0.5834, 0.1817, 0.6111, 0.1817, 0.6111, 0.1364, 0.8055, 0.1364, 0.7778, 0.1364, 0.7778, 0.1817, 0.8055, 0.1817, 0.8055, 0.1364, 0.7778, 0.1364, 0.7778, 0.1817, 0.8055, 0.1817, 0.8333, 0.1364, 0.8056, 0.1364, 0.8056, 0.1817, 0.8333, 0.1817, 0.8333, 0.09098, 0.8056, 0.09098, 0.8056, 0.1363, 0.8333, 0.1363, 0.8055, 0.09098, 0.7778, 0.09098, 0.7778, 0.1363, 0.8055, 0.1363, 0.5833, 0.09205, 0.5566, 0.09205, 0.5566, 0.1363, 0.5833, 0.1363, 0.8333, 0.09098, 0.8056, 0.09098, 0.8056, 0.1363, 0.8333, 0.1363, 0.5833, 0.1364, 0.5566, 0.1364, 0.5566, 0.1817, 0.5833, 0.1817, 0.6111, 0.1817, 0.6111, 0.1364, 0.5834, 0.1364, 0.5834, 0.1817, 0.8333, 0.09098, 0.8056, 0.09098, 0.8056, 0.1363, 0.8333, 0.1363, 0.5566, 0.1817, 0.5833, 0.1817, 0.5833, 0.1364, 0.5566, 0.1364, 0.8333, 0.09098, 0.8056, 0.09098, 0.8056, 0.1363, 0.8333, 0.1363, 0.8055, 0.09098, 0.7778, 0.09098, 0.7778, 0.1363, 0.8055, 0.1363, 0.6111, 0.1363, 0.6111, 0.09205, 0.5834, 0.09205, 0.5834, 0.1363, 0.8333, 0.09098, 0.8056, 0.09098, 0.8056, 0.1363, 0.8333, 0.1363, 0.8055, 0.09098, 0.7778, 0.09098, 0.7778, 0.1363, 0.8055, 0.1363, 0.8055, 0.09098, 0.7778, 0.09098, 0.7778, 0.1363, 0.8055, 0.1363, 0.8055, 0.09098, 0.7778, 0.09098, 0.7778, 0.1363, 0.8055, 0.1363, 0.8055, 0.1364, 0.7778, 0.1364, 0.7778, 0.1817, 0.8055, 0.1817, 0.8055, 0.09098, 0.7778, 0.09098, 0.7778, 0.1363, 0.8055, 0.1363, 0.8055, 0.09098, 0.7778, 0.09098, 0.7778, 0.1363, 0.8055, 0.1363, 0.8055, 0.09098, 0.7778, 0.09098, 0.7778, 0.1363, 0.8055, 0.1363, 0.8055, 0.1364, 0.7778, 0.1364, 0.7778, 0.1817, 0.8055, 0.1817, 0.8055, 0.1364, 0.7778, 0.1364, 0.7778, 0.1817, 0.8055, 0.1817, 0.5834, 0.1363, 0.6111, 0.1363, 0.6111, 0.09205, 0.5834, 0.09205, 0.8333, 0.1364, 0.8056, 0.1364, 0.8056, 0.1817, 0.8333, 0.1817, 0.5834, 0.1817, 0.6111, 0.1817, 0.6111, 0.1364, 0.5834, 0.1364, 0.8333, 0.1364, 0.8056, 0.1364, 0.8056, 0.1817, 0.8333, 0.1817, 0.5566, 0.1363, 0.5833, 0.1363, 0.5833, 0.09205, 0.5566, 0.09205, 0.8333, 0.09098, 0.8056, 0.09098, 0.8056, 0.1363, 0.8333, 0.1363, 0.8055, 0.09098, 0.7778, 0.09098, 0.7778, 0.1363, 0.8055, 0.1363, 0.5566, 0.09205, 0.5566, 0.1363, 0.5833, 0.1363, 0.5833, 0.09205, 0.8055, 0.1364, 0.7778, 0.1364, 0.7778, 0.1817, 0.8055, 0.1817, 0.5566, 0.09205, 0.5566, 0.1363, 0.5833, 0.1363, 0.5833, 0.09205, 0.8055, 0.09098, 0.7778, 0.09098, 0.7778, 0.1363, 0.8055, 0.1363, 0.5566, 0.09205, 0.5566, 0.1363, 0.5833, 0.1363, 0.5833, 0.09205, 0.8055, 0.1364, 0.7778, 0.1364, 0.7778, 0.1817, 0.8055, 0.1817, 0.5566, 0.09205, 0.5566, 0.1363, 0.5833, 0.1363, 0.5833, 0.09205, 0.8055, 0.09098, 0.7778, 0.09098, 0.7778, 0.1363, 0.8055, 0.1363, 0.5566, 0.09205, 0.5566, 0.1363, 0.5833, 0.1363, 0.5833, 0.09205, 0.8055, 0.09098, 0.7778, 0.09098, 0.7778, 0.1363, 0.8055, 0.1363, 0.8333, 0.1364, 0.8056, 0.1364, 0.8056, 0.1817, 0.8333, 0.1817, 0.8055, 0.1364, 0.7778, 0.1364, 0.7778, 0.1817, 0.8055, 0.1817, 0.8333, 0.09098, 0.8056, 0.09098, 0.8056, 0.1363, 0.8333, 0.1363, 0.5566, 0.1363, 0.5833, 0.1363, 0.5833, 0.09205, 0.5566, 0.09205, 0.8055, 0.09098, 0.7778, 0.09098, 0.7778, 0.1363, 0.8055, 0.1363, 0.8055, 0.09098, 0.7778, 0.09098, 0.7778, 0.1363, 0.8055, 0.1363, 0.8055, 0.1364, 0.7778, 0.1364, 0.7778, 0.1817, 0.8055, 0.1817, 0.8055, 0.1364, 0.7778, 0.1364, 0.7778, 0.1817, 0.8055, 0.1817, 0.8055, 0.1364, 0.7778, 0.1364, 0.7778, 0.1817, 0.8055, 0.1817, 0.8055, 0.1364, 0.7778, 0.1364, 0.7778, 0.1817, 0.8055, 0.1817, 0.8333, 0.1364, 0.8056, 0.1364, 0.8056, 0.1817, 0.8333, 0.1817, 0.8333, 0.1364, 0.8056, 0.1364, 0.8056, 0.1817, 0.8333, 0.1817, 0.8333, 0.09098, 0.8056, 0.09098, 0.8056, 0.1363, 0.8333, 0.1363, 0.5566, 0.1363, 0.5833, 0.1363, 0.5833, 0.09205, 0.5566, 0.09205, 0.8333, 0.1364, 0.8056, 0.1364, 0.8056, 0.1817, 0.8333, 0.1817, 0.5566, 0.1363, 0.5833, 0.1363, 0.5833, 0.09205, 0.5566, 0.09205, 0.8333, 0.1364, 0.8056, 0.1364, 0.8056, 0.1817, 0.8333, 0.1817, 0.8055, 0.1364, 0.7778, 0.1364, 0.7778, 0.1817, 0.8055, 0.1817, 0.8333, 0.09098, 0.8056, 0.09098, 0.8056, 0.1363, 0.8333, 0.1363, 0.8055, 0.09098, 0.7778, 0.09098, 0.7778, 0.1363, 0.8055, 0.1363, 0.6111, 0.2272, 0.5834, 0.2272, 0.5834, 0.2272, 0.6111, 0.2272, 0.6666, 0.2272, 0.6389, 0.2272, 0.6389, 0.2272, 0.6666, 0.2272, 0.6111, 0.2272, 0.5834, 0.2272, 0.5834, 0.2272, 0.6111, 0.2272, 0.6666, 0.1819, 0.6666, 0.2272, 0.6666, 0.2272, 0.6666, 0.1819, 0.6112, 0.2272, 0.6388, 0.2272, 0.6388, 0.2272, 0.6112, 0.2272, 0.6111, 0.2272, 0.5834, 0.2272, 0.5834, 0.2272, 0.6111, 0.2272, 0.5834, 0.2272, 0.6111, 0.2272, 0.6111, 0.2272, 0.5834, 0.2272, 0.6388, 0.2272, 0.6112, 0.2272, 0.6112, 0.2272, 0.6388, 0.2272, 0.6666, 0.1819, 0.6666, 0.2272, 0.6666, 0.2272, 0.6666, 0.1819, 0.6112, 0.2272, 0.6388, 0.2272, 0.6388, 0.2272, 0.6112, 0.2272, 0.6388, 0.2272, 0.6112, 0.2272, 0.6112, 0.2272, 0.6388, 0.2272, 0.6388, 0.2272, 0.6112, 0.2272, 0.6112, 0.2272, 0.6388, 0.2272, 0.6111, 0.2272, 0.5834, 0.2272, 0.5834, 0.2272, 0.6111, 0.2272, 0.6388, 0.2272, 0.6112, 0.2272, 0.6112, 0.2272, 0.6388, 0.2272, 0.6388, 0.2272, 0.6112, 0.2272, 0.6112, 0.2272, 0.6388, 0.2272, 0.6388, 0.2272, 0.6112, 0.2272, 0.6112, 0.2272, 0.6388, 0.2272, 0.5556, 0.2272, 0.5556, 0.1819, 0.5556, 0.1819, 0.5556, 0.2272, 0.6388, 0.2272, 0.6112, 0.2272, 0.6112, 0.2272, 0.6388, 0.2272, 0.5556, 0.2272, 0.5556, 0.1819, 0.5556, 0.1819, 0.5556, 0.2272, 0.6111, 0.2272, 0.5834, 0.2272, 0.5834, 0.2272, 0.6111, 0.2272, 0.6666, 0.2272, 0.6389, 0.2272, 0.6389, 0.2272, 0.6666, 0.2272, 0.6111, 0.2272, 0.5834, 0.2272, 0.5834, 0.2272, 0.6111, 0.2272, 0.6111, 0.2272, 0.5834, 0.2272, 0.5834, 0.2272, 0.6111, 0.2272, 0.6112, 0.2272, 0.6388, 0.2272, 0.6388, 0.2272, 0.6112, 0.2272, 0.6388, 0.2272, 0.6112, 0.2272, 0.6112, 0.2272, 0.6388, 0.2272, 0.6111, 0.2272, 0.5834, 0.2272, 0.5834, 0.2272, 0.6111, 0.2272, 0.6666, 0.2272, 0.6666, 0.1819, 0.6666, 0.1819, 0.6666, 0.2272, 0.5833, 0.2272, 0.5556, 0.2272, 0.5556, 0.2272, 0.5833, 0.2272, 0.6666, 0.1819, 0.6666, 0.2272, 0.6666, 0.2272, 0.6666, 0.1819, 0.6112, 0.2272, 0.6388, 0.2272, 0.6388, 0.2272, 0.6112, 0.2272, 0.6111, 0.2272, 0.5834, 0.2272, 0.5834, 0.2272, 0.6111, 0.2272, 0.6388, 0.2272, 0.6112, 0.2272, 0.6112, 0.2272, 0.6388, 0.2272, 0.6112, 0.2272, 0.6388, 0.2272, 0.6388, 0.2272, 0.6112, 0.2272, 0.6111, 0.2272, 0.5834, 0.2272, 0.5834, 0.2272, 0.6111, 0.2272, 0.6666, 0.1819, 0.6666, 0.2272, 0.6666, 0.2272, 0.6666, 0.1819, 0.6111, 0.2272, 0.5834, 0.2272, 0.5834, 0.2272, 0.6111, 0.2272, 0.6388, 0.2272, 0.6112, 0.2272, 0.6112, 0.2272, 0.6388, 0.2272, 0.6389, 0.2272, 0.6666, 0.2272, 0.6666, 0.2272, 0.6389, 0.2272, 0.6388, 0.2272, 0.6112, 0.2272, 0.6112, 0.2272, 0.6388, 0.2272, 0.6388, 0.2272, 0.6112, 0.2272, 0.6112, 0.2272, 0.6388, 0.2272, 0.6112, 0.2272, 0.6388, 0.2272, 0.6388, 0.2272, 0.6112, 0.2272, 0.6111, 0.2272, 0.5834, 0.2272, 0.5834, 0.2272, 0.6111, 0.2272, 0.6388, 0.2272, 0.6112, 0.2272, 0.6112, 0.2272, 0.6388, 0.2272, 0.6112, 0.2272, 0.6388, 0.2272, 0.6388, 0.2272, 0.6112, 0.2272, 0.5556, 0.2272, 0.5556, 0.1819, 0.5556, 0.1819, 0.5556, 0.2272, 0.6388, 0.2272, 0.6112, 0.2272, 0.6112, 0.2272, 0.6388, 0.2272])
me_cube.materials.append(mat_loenewcolour___c_pia_1)
me_cube.use_remesh_fix_poles = True
me_cube.use_remesh_preserve_attributes = False
me_cube.use_mirror_vertex_groups = False
me_cube.update()

# ---- objects
ob_doorfloor = bpy.data.objects.new('DOORFLOOR', me_cube)

# ---- transforms, parenting, visibility, modifiers, constraints
ob_doorfloor.location = (8.0, -14.41, -2.0)
ob_doorfloor.lineart.crease_threshold = 0.0

# ---- collection membership
col_collection.objects.link(ob_doorfloor)

# ---- scene / render settings (as saved in the file)
scene.frame_start = 1; scene.frame_end = 250; scene.frame_set(1)
scene.render.engine = 'BLENDER_EEVEE_NEXT'
scene.cycles.use_denoising = False
scene.cycles.samples = 128
scene.cycles.sampling_pattern = 'TABULATED_SOBOL'
scene.cycles.use_adaptive_sampling = False
scene.cycles.use_light_tree = False
scene.eevee.taa_samples = 1
scene.eevee.use_taa_reprojection = False
scene.view_settings.view_transform = 'Standard'
bpy.context.view_layer.update()

# ---- added for rendering (the .blend has no active camera): camera
cam_auto = bpy.data.cameras.new('AutoCamera')
cam_auto.lens = 50.0
cam_auto.sensor_width = 36.0
cam_auto.clip_end = 1000.0
ob_auto_camera = bpy.data.objects.new('AutoCamera', cam_auto)
scene.collection.objects.link(ob_auto_camera)
ob_auto_camera.location = (7.33994, -9.0198, 6.08343)
ob_auto_camera.rotation_euler = (1.09748, -7.21219e-08, 0.694738)
scene.camera = ob_auto_camera
bpy.context.view_layer.update()
